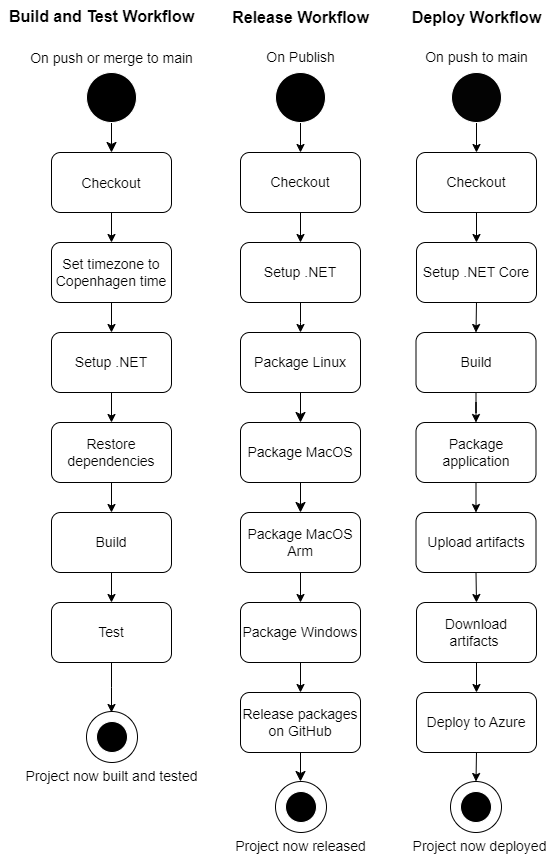

The diagram above was exported from draw.io. Its source (the exported page's mxGraphModel, read from the mxfile embedded in the PNG):
<mxGraphModel dx="3585" dy="1950" grid="1" gridSize="10" guides="1" tooltips="1" connect="1" arrows="1" fold="1" page="1" pageScale="1" pageWidth="850" pageHeight="1100" background="none" math="0" shadow="0">
  <root>
    <mxCell id="0" />
    <mxCell id="1" parent="0" />
    <mxCell id="9VNsDLRpWDY7XI8XTGZ6-4" style="edgeStyle=orthogonalEdgeStyle;rounded=0;orthogonalLoop=1;jettySize=auto;html=1;exitX=0.5;exitY=1;exitDx=0;exitDy=0;entryX=0.5;entryY=0;entryDx=0;entryDy=0;strokeColor=#000000;" parent="1" source="9VNsDLRpWDY7XI8XTGZ6-1" target="9VNsDLRpWDY7XI8XTGZ6-3" edge="1">
      <mxGeometry relative="1" as="geometry" />
    </mxCell>
    <mxCell id="9VNsDLRpWDY7XI8XTGZ6-1" value="" style="ellipse;whiteSpace=wrap;html=1;aspect=fixed;strokeColor=#FFFFFF;fillColor=#000000;" parent="1" vertex="1">
      <mxGeometry x="485" y="130" width="50" height="50" as="geometry" />
    </mxCell>
    <mxCell id="9VNsDLRpWDY7XI8XTGZ6-7" style="edgeStyle=orthogonalEdgeStyle;rounded=0;orthogonalLoop=1;jettySize=auto;html=1;exitX=0.5;exitY=1;exitDx=0;exitDy=0;entryX=0.5;entryY=0;entryDx=0;entryDy=0;strokeColor=#FFFFFF;" parent="1" source="9VNsDLRpWDY7XI8XTGZ6-3" target="9VNsDLRpWDY7XI8XTGZ6-5" edge="1">
      <mxGeometry relative="1" as="geometry" />
    </mxCell>
    <mxCell id="9VNsDLRpWDY7XI8XTGZ6-3" value="&lt;font style=&quot;font-size: 14px;&quot;&gt;Checkout&lt;/font&gt;" style="rounded=1;whiteSpace=wrap;html=1;fillColor=#FFFFFF;strokeColor=#000000;" parent="1" vertex="1">
      <mxGeometry x="450" y="210" width="120" height="60" as="geometry" />
    </mxCell>
    <mxCell id="9VNsDLRpWDY7XI8XTGZ6-9" style="edgeStyle=orthogonalEdgeStyle;rounded=0;orthogonalLoop=1;jettySize=auto;html=1;exitX=0.5;exitY=1;exitDx=0;exitDy=0;strokeColor=#030303;" parent="1" source="9VNsDLRpWDY7XI8XTGZ6-5" edge="1">
      <mxGeometry relative="1" as="geometry">
        <mxPoint x="510" y="390" as="targetPoint" />
        <Array as="points">
          <mxPoint x="510" y="380" />
          <mxPoint x="510" y="380" />
        </Array>
      </mxGeometry>
    </mxCell>
    <mxCell id="URFNs4tsNOO0qyosWPud-2" value="" style="edgeStyle=orthogonalEdgeStyle;rounded=0;orthogonalLoop=1;jettySize=auto;html=1;endArrow=none;endFill=0;startArrow=classic;startFill=1;" parent="1" source="9VNsDLRpWDY7XI8XTGZ6-5" target="9VNsDLRpWDY7XI8XTGZ6-3" edge="1">
      <mxGeometry relative="1" as="geometry" />
    </mxCell>
    <mxCell id="9VNsDLRpWDY7XI8XTGZ6-5" value="&lt;font style=&quot;font-size: 14px;&quot;&gt;Setup .NET&lt;br&gt;&lt;/font&gt;" style="rounded=1;whiteSpace=wrap;html=1;fillColor=#FFFFFF;strokeColor=#000000;" parent="1" vertex="1">
      <mxGeometry x="450" y="300" width="120" height="60" as="geometry" />
    </mxCell>
    <mxCell id="9VNsDLRpWDY7XI8XTGZ6-6" value="&lt;span style=&quot;font-size: 14px;&quot;&gt;On Publish&lt;/span&gt;" style="text;html=1;align=center;verticalAlign=middle;resizable=0;points=[];autosize=1;strokeColor=none;fillColor=none;" parent="1" vertex="1">
      <mxGeometry x="465" y="100" width="90" height="30" as="geometry" />
    </mxCell>
    <mxCell id="9VNsDLRpWDY7XI8XTGZ6-11" style="edgeStyle=orthogonalEdgeStyle;rounded=0;orthogonalLoop=1;jettySize=auto;html=1;exitX=0.5;exitY=1;exitDx=0;exitDy=0;entryX=0.5;entryY=0;entryDx=0;entryDy=0;strokeColor=#030303;" parent="1" source="9VNsDLRpWDY7XI8XTGZ6-8" target="9VNsDLRpWDY7XI8XTGZ6-10" edge="1">
      <mxGeometry relative="1" as="geometry" />
    </mxCell>
    <mxCell id="9VNsDLRpWDY7XI8XTGZ6-8" value="&lt;font style=&quot;font-size: 14px;&quot;&gt;Package MacOS Arm&lt;br&gt;&lt;/font&gt;" style="rounded=1;whiteSpace=wrap;html=1;fillColor=#FFFFFF;strokeColor=#000000;" parent="1" vertex="1">
      <mxGeometry x="450" y="570" width="120" height="60" as="geometry" />
    </mxCell>
    <mxCell id="9VNsDLRpWDY7XI8XTGZ6-15" style="edgeStyle=orthogonalEdgeStyle;rounded=0;orthogonalLoop=1;jettySize=auto;html=1;exitX=0.5;exitY=1;exitDx=0;exitDy=0;entryX=0.5;entryY=0;entryDx=0;entryDy=0;strokeColor=#030303;" parent="1" source="9VNsDLRpWDY7XI8XTGZ6-10" target="b5msubpQONi49HggXn7n-6" edge="1">
      <mxGeometry relative="1" as="geometry" />
    </mxCell>
    <mxCell id="9VNsDLRpWDY7XI8XTGZ6-10" value="&lt;font style=&quot;font-size: 14px;&quot;&gt;Package Windows&lt;/font&gt;" style="rounded=1;whiteSpace=wrap;html=1;fillColor=#FFFFFF;strokeColor=#000000;" parent="1" vertex="1">
      <mxGeometry x="450" y="660" width="120" height="60" as="geometry" />
    </mxCell>
    <mxCell id="9VNsDLRpWDY7XI8XTGZ6-16" value="&lt;font style=&quot;font-size: 14px;&quot;&gt;Project now released&lt;/font&gt;" style="text;html=1;align=center;verticalAlign=middle;resizable=0;points=[];autosize=1;strokeColor=none;fillColor=none;" parent="1" vertex="1">
      <mxGeometry x="430" y="889" width="160" height="30" as="geometry" />
    </mxCell>
    <mxCell id="URFNs4tsNOO0qyosWPud-1" value="&lt;b&gt;&lt;font style=&quot;font-size: 16px;&quot;&gt;Release Workflow&lt;/font&gt;&lt;/b&gt;" style="text;html=1;align=center;verticalAlign=middle;resizable=0;points=[];autosize=1;strokeColor=none;fillColor=none;" parent="1" vertex="1">
      <mxGeometry x="430" y="60" width="160" height="30" as="geometry" />
    </mxCell>
    <mxCell id="9VNsDLRpWDY7XI8XTGZ6-17" style="edgeStyle=orthogonalEdgeStyle;rounded=0;orthogonalLoop=1;jettySize=auto;html=1;exitX=0.5;exitY=1;exitDx=0;exitDy=0;entryX=0.5;entryY=0;entryDx=0;entryDy=0;" parent="1" source="9VNsDLRpWDY7XI8XTGZ6-18" target="9VNsDLRpWDY7XI8XTGZ6-22" edge="1">
      <mxGeometry relative="1" as="geometry" />
    </mxCell>
    <mxCell id="9VNsDLRpWDY7XI8XTGZ6-18" value="" style="ellipse;whiteSpace=wrap;html=1;aspect=fixed;fillColor=#030303;strokeColor=#FFFFFF;" parent="1" vertex="1">
      <mxGeometry x="661" y="130" width="50" height="50" as="geometry" />
    </mxCell>
    <mxCell id="9VNsDLRpWDY7XI8XTGZ6-19" value="&lt;font style=&quot;font-size: 16px;&quot;&gt;&lt;b&gt;Deploy Workflow&lt;/b&gt;&lt;/font&gt;" style="text;html=1;align=center;verticalAlign=middle;resizable=0;points=[];autosize=1;strokeColor=none;fillColor=none;" parent="1" vertex="1">
      <mxGeometry x="612" y="59" width="148" height="31" as="geometry" />
    </mxCell>
    <mxCell id="9VNsDLRpWDY7XI8XTGZ6-20" value="&lt;font style=&quot;font-size: 14px;&quot;&gt;On push to main&lt;/font&gt;" style="text;html=1;align=center;verticalAlign=middle;resizable=0;points=[];autosize=1;strokeColor=none;fillColor=none;" parent="1" vertex="1">
      <mxGeometry x="621" y="100" width="130" height="30" as="geometry" />
    </mxCell>
    <mxCell id="9VNsDLRpWDY7XI8XTGZ6-21" style="edgeStyle=orthogonalEdgeStyle;rounded=0;orthogonalLoop=1;jettySize=auto;html=1;exitX=0.5;exitY=1;exitDx=0;exitDy=0;entryX=0.5;entryY=0;entryDx=0;entryDy=0;" parent="1" source="9VNsDLRpWDY7XI8XTGZ6-22" target="9VNsDLRpWDY7XI8XTGZ6-24" edge="1">
      <mxGeometry relative="1" as="geometry" />
    </mxCell>
    <mxCell id="9VNsDLRpWDY7XI8XTGZ6-22" value="&lt;font style=&quot;font-size: 14px;&quot;&gt;Checkout&lt;/font&gt;" style="rounded=1;whiteSpace=wrap;html=1;fillColor=#FFFFFF;strokeColor=#000000;fontColor=#000000;" parent="1" vertex="1">
      <mxGeometry x="626" y="210" width="120" height="60" as="geometry" />
    </mxCell>
    <mxCell id="b5msubpQONi49HggXn7n-17" style="edgeStyle=orthogonalEdgeStyle;rounded=0;orthogonalLoop=1;jettySize=auto;html=1;exitX=0.5;exitY=1;exitDx=0;exitDy=0;entryX=0.5;entryY=0;entryDx=0;entryDy=0;" parent="1" source="9VNsDLRpWDY7XI8XTGZ6-24" target="9VNsDLRpWDY7XI8XTGZ6-26" edge="1">
      <mxGeometry relative="1" as="geometry" />
    </mxCell>
    <mxCell id="9VNsDLRpWDY7XI8XTGZ6-24" value="&lt;font style=&quot;font-size: 14px;&quot;&gt;Setup .NET Core&lt;br&gt;&lt;/font&gt;" style="rounded=1;whiteSpace=wrap;html=1;fillColor=#FFFFFF;strokeColor=#000000;fontColor=#000000;" parent="1" vertex="1">
      <mxGeometry x="626" y="300" width="120" height="60" as="geometry" />
    </mxCell>
    <mxCell id="b5msubpQONi49HggXn7n-16" style="edgeStyle=orthogonalEdgeStyle;rounded=0;orthogonalLoop=1;jettySize=auto;html=1;exitX=0.5;exitY=1;exitDx=0;exitDy=0;" parent="1" source="9VNsDLRpWDY7XI8XTGZ6-26" target="b5msubpQONi49HggXn7n-8" edge="1">
      <mxGeometry relative="1" as="geometry" />
    </mxCell>
    <mxCell id="9VNsDLRpWDY7XI8XTGZ6-26" value="&lt;font color=&quot;#000000&quot; style=&quot;font-size: 14px;&quot;&gt;Build&lt;br&gt;&lt;/font&gt;" style="rounded=1;whiteSpace=wrap;html=1;fillColor=#FFFFFF;strokeColor=#000000;fontColor=#FFFFFF;" parent="1" vertex="1">
      <mxGeometry x="625.5" y="390" width="120" height="60" as="geometry" />
    </mxCell>
    <mxCell id="9VNsDLRpWDY7XI8XTGZ6-28" value="&lt;font color=&quot;#030303&quot; style=&quot;font-size: 14px;&quot;&gt;Project now deployed&lt;br&gt;&lt;/font&gt;" style="text;html=1;align=center;verticalAlign=middle;resizable=0;points=[];autosize=1;strokeColor=none;fillColor=none;fontColor=#FFFFFF;" parent="1" vertex="1">
      <mxGeometry x="612" y="890" width="153" height="29" as="geometry" />
    </mxCell>
    <mxCell id="9VNsDLRpWDY7XI8XTGZ6-29" value="" style="ellipse;whiteSpace=wrap;html=1;aspect=fixed;fontSize=16;fillColor=#000000;strokeColor=#F7F7F7;" parent="1" vertex="1">
      <mxGeometry x="296" y="130" width="50" height="50" as="geometry" />
    </mxCell>
    <mxCell id="9VNsDLRpWDY7XI8XTGZ6-30" style="edgeStyle=none;curved=1;rounded=0;orthogonalLoop=1;jettySize=auto;html=1;exitX=0.5;exitY=1;exitDx=0;exitDy=0;entryX=0.5;entryY=0;entryDx=0;entryDy=0;fontSize=12;startSize=8;endSize=8;strokeColor=#000000;" parent="1" source="9VNsDLRpWDY7XI8XTGZ6-31" target="9VNsDLRpWDY7XI8XTGZ6-33" edge="1">
      <mxGeometry relative="1" as="geometry" />
    </mxCell>
    <mxCell id="9VNsDLRpWDY7XI8XTGZ6-31" value="" style="ellipse;whiteSpace=wrap;html=1;aspect=fixed;fontSize=16;fillColor=#000000;strokeColor=#FFFFFF;" parent="1" vertex="1">
      <mxGeometry x="296" y="130" width="50" height="50" as="geometry" />
    </mxCell>
    <mxCell id="9VNsDLRpWDY7XI8XTGZ6-32" style="edgeStyle=orthogonalEdgeStyle;rounded=0;orthogonalLoop=1;jettySize=auto;html=1;exitX=0.5;exitY=1;exitDx=0;exitDy=0;entryX=0.5;entryY=0;entryDx=0;entryDy=0;strokeColor=#000000;" parent="1" source="9VNsDLRpWDY7XI8XTGZ6-33" target="9VNsDLRpWDY7XI8XTGZ6-37" edge="1">
      <mxGeometry relative="1" as="geometry" />
    </mxCell>
    <mxCell id="9VNsDLRpWDY7XI8XTGZ6-33" value="&lt;font style=&quot;font-size: 14px;&quot;&gt;Checkout&lt;/font&gt;&lt;font style=&quot;font-size: 14px;&quot;&gt;&lt;br&gt;&lt;/font&gt;" style="rounded=1;whiteSpace=wrap;html=1;fontSize=16;strokeColor=#000000;fillColor=#FFFFFF;" parent="1" vertex="1">
      <mxGeometry x="261" y="210" width="120" height="60" as="geometry" />
    </mxCell>
    <mxCell id="9VNsDLRpWDY7XI8XTGZ6-34" value="&lt;div&gt;&lt;font color=&quot;#000000&quot;&gt;&lt;b&gt;Build and Test Workflow&lt;/b&gt;&lt;/font&gt;&lt;/div&gt;" style="text;html=1;align=center;verticalAlign=middle;resizable=0;points=[];autosize=1;strokeColor=none;fillColor=none;fontSize=16;fontColor=#FAFAFA;fontStyle=0" parent="1" vertex="1">
      <mxGeometry x="210" y="58" width="203" height="31" as="geometry" />
    </mxCell>
    <mxCell id="9VNsDLRpWDY7XI8XTGZ6-35" value="&lt;font color=&quot;#000000&quot; style=&quot;font-size: 14px;&quot;&gt;On push or merge to main&lt;br&gt;&lt;/font&gt;" style="text;html=1;align=center;verticalAlign=middle;resizable=0;points=[];autosize=1;strokeColor=none;fillColor=none;fontSize=16;fontColor=#EDEDED;" parent="1" vertex="1">
      <mxGeometry x="226" y="100" width="190" height="30" as="geometry" />
    </mxCell>
    <mxCell id="9VNsDLRpWDY7XI8XTGZ6-36" style="edgeStyle=orthogonalEdgeStyle;rounded=0;orthogonalLoop=1;jettySize=auto;html=1;exitX=0.5;exitY=1;exitDx=0;exitDy=0;entryX=0.5;entryY=0;entryDx=0;entryDy=0;strokeColor=#000000;" parent="1" source="9VNsDLRpWDY7XI8XTGZ6-37" target="9VNsDLRpWDY7XI8XTGZ6-39" edge="1">
      <mxGeometry relative="1" as="geometry" />
    </mxCell>
    <mxCell id="9VNsDLRpWDY7XI8XTGZ6-37" value="&lt;span style=&quot;font-size: 14px;&quot;&gt;Set timezone to Copenhagen time&lt;/span&gt;" style="rounded=1;whiteSpace=wrap;html=1;strokeColor=#000000;fillColor=#FFFFFF;" parent="1" vertex="1">
      <mxGeometry x="261" y="300" width="120" height="60" as="geometry" />
    </mxCell>
    <mxCell id="9VNsDLRpWDY7XI8XTGZ6-38" style="edgeStyle=orthogonalEdgeStyle;rounded=0;orthogonalLoop=1;jettySize=auto;html=1;exitX=0.5;exitY=1;exitDx=0;exitDy=0;entryX=0.5;entryY=0;entryDx=0;entryDy=0;strokeColor=#000000;" parent="1" source="9VNsDLRpWDY7XI8XTGZ6-39" target="9VNsDLRpWDY7XI8XTGZ6-41" edge="1">
      <mxGeometry relative="1" as="geometry" />
    </mxCell>
    <mxCell id="9VNsDLRpWDY7XI8XTGZ6-39" value="&lt;span style=&quot;font-size: 14px;&quot;&gt;Setup .NET&lt;/span&gt;" style="rounded=1;whiteSpace=wrap;html=1;strokeColor=#000000;fillColor=#FFFFFF;" parent="1" vertex="1">
      <mxGeometry x="261" y="390" width="120" height="60" as="geometry" />
    </mxCell>
    <mxCell id="9VNsDLRpWDY7XI8XTGZ6-40" style="edgeStyle=orthogonalEdgeStyle;rounded=0;orthogonalLoop=1;jettySize=auto;html=1;exitX=0.5;exitY=1;exitDx=0;exitDy=0;entryX=0.5;entryY=0;entryDx=0;entryDy=0;strokeColor=#000000;" parent="1" source="9VNsDLRpWDY7XI8XTGZ6-41" target="9VNsDLRpWDY7XI8XTGZ6-43" edge="1">
      <mxGeometry relative="1" as="geometry" />
    </mxCell>
    <mxCell id="9VNsDLRpWDY7XI8XTGZ6-41" value="&lt;font style=&quot;font-size: 14px;&quot;&gt;Restore dependencies&lt;/font&gt;&lt;font style=&quot;font-size: 14px;&quot;&gt;&lt;br&gt;&lt;/font&gt;" style="rounded=1;whiteSpace=wrap;html=1;fillColor=#FFFFFF;strokeColor=#000000;" parent="1" vertex="1">
      <mxGeometry x="261" y="480" width="120" height="60" as="geometry" />
    </mxCell>
    <mxCell id="9VNsDLRpWDY7XI8XTGZ6-42" style="edgeStyle=orthogonalEdgeStyle;rounded=0;orthogonalLoop=1;jettySize=auto;html=1;exitX=0.5;exitY=1;exitDx=0;exitDy=0;entryX=0.5;entryY=0;entryDx=0;entryDy=0;strokeColor=#000000;" parent="1" source="9VNsDLRpWDY7XI8XTGZ6-43" target="9VNsDLRpWDY7XI8XTGZ6-45" edge="1">
      <mxGeometry relative="1" as="geometry" />
    </mxCell>
    <mxCell id="9VNsDLRpWDY7XI8XTGZ6-43" value="&lt;font style=&quot;font-size: 14px;&quot;&gt;Build&lt;/font&gt;" style="rounded=1;whiteSpace=wrap;html=1;strokeColor=#000000;fillColor=#FFFFFF;" parent="1" vertex="1">
      <mxGeometry x="261" y="570" width="120" height="60" as="geometry" />
    </mxCell>
    <mxCell id="9VNsDLRpWDY7XI8XTGZ6-44" style="edgeStyle=orthogonalEdgeStyle;rounded=0;orthogonalLoop=1;jettySize=auto;html=1;exitX=0.5;exitY=1;exitDx=0;exitDy=0;entryX=0.5;entryY=0;entryDx=0;entryDy=0;strokeColor=#000000;" parent="1" source="9VNsDLRpWDY7XI8XTGZ6-45" edge="1">
      <mxGeometry relative="1" as="geometry">
        <mxPoint x="321" y="770" as="targetPoint" />
      </mxGeometry>
    </mxCell>
    <mxCell id="9VNsDLRpWDY7XI8XTGZ6-45" value="&lt;span style=&quot;font-size: 14px;&quot;&gt;Test&lt;/span&gt;" style="rounded=1;whiteSpace=wrap;html=1;strokeColor=#000000;fillColor=#FFFFFF;" parent="1" vertex="1">
      <mxGeometry x="261" y="660" width="120" height="60" as="geometry" />
    </mxCell>
    <mxCell id="9VNsDLRpWDY7XI8XTGZ6-47" value="&lt;font style=&quot;font-size: 14px;&quot;&gt;Project now built and tested&lt;/font&gt;" style="text;html=1;align=center;verticalAlign=middle;resizable=0;points=[];autosize=1;strokeColor=none;fillColor=none;" parent="1" vertex="1">
      <mxGeometry x="225" y="820" width="192" height="29" as="geometry" />
    </mxCell>
    <mxCell id="b5msubpQONi49HggXn7n-4" style="edgeStyle=none;curved=1;rounded=0;orthogonalLoop=1;jettySize=auto;html=1;exitX=0.5;exitY=1;exitDx=0;exitDy=0;entryX=0.5;entryY=0;entryDx=0;entryDy=0;fontSize=12;startSize=8;endSize=8;" parent="1" source="b5msubpQONi49HggXn7n-1" target="b5msubpQONi49HggXn7n-2" edge="1">
      <mxGeometry relative="1" as="geometry" />
    </mxCell>
    <mxCell id="b5msubpQONi49HggXn7n-1" value="&lt;font style=&quot;font-size: 14px;&quot;&gt;Package Linux&lt;br&gt;&lt;/font&gt;" style="rounded=1;whiteSpace=wrap;html=1;fillColor=#FFFFFF;strokeColor=#000000;" parent="1" vertex="1">
      <mxGeometry x="450" y="390" width="120" height="60" as="geometry" />
    </mxCell>
    <mxCell id="b5msubpQONi49HggXn7n-5" style="edgeStyle=none;curved=1;rounded=0;orthogonalLoop=1;jettySize=auto;html=1;exitX=0.5;exitY=1;exitDx=0;exitDy=0;entryX=0.5;entryY=0;entryDx=0;entryDy=0;fontSize=12;startSize=8;endSize=8;" parent="1" source="b5msubpQONi49HggXn7n-2" target="9VNsDLRpWDY7XI8XTGZ6-8" edge="1">
      <mxGeometry relative="1" as="geometry" />
    </mxCell>
    <mxCell id="b5msubpQONi49HggXn7n-2" value="&lt;font style=&quot;font-size: 14px;&quot;&gt;Package MacOS&lt;br&gt;&lt;/font&gt;" style="rounded=1;whiteSpace=wrap;html=1;fillColor=#FFFFFF;strokeColor=#000000;" parent="1" vertex="1">
      <mxGeometry x="450" y="480" width="120" height="60" as="geometry" />
    </mxCell>
    <mxCell id="b5msubpQONi49HggXn7n-7" style="edgeStyle=none;curved=1;rounded=0;orthogonalLoop=1;jettySize=auto;html=1;exitX=0.5;exitY=1;exitDx=0;exitDy=0;entryX=0.5;entryY=0;entryDx=0;entryDy=0;fontSize=12;startSize=8;endSize=8;" parent="1" source="b5msubpQONi49HggXn7n-6" edge="1">
      <mxGeometry relative="1" as="geometry">
        <mxPoint x="510" y="839" as="targetPoint" />
      </mxGeometry>
    </mxCell>
    <mxCell id="b5msubpQONi49HggXn7n-6" value="&lt;span style=&quot;font-size: 14px;&quot;&gt;Release packages on GitHub&lt;/span&gt;" style="rounded=1;whiteSpace=wrap;html=1;fillColor=#FFFFFF;strokeColor=#000000;" parent="1" vertex="1">
      <mxGeometry x="450" y="750" width="120" height="60" as="geometry" />
    </mxCell>
    <mxCell id="b5msubpQONi49HggXn7n-15" style="edgeStyle=orthogonalEdgeStyle;rounded=0;orthogonalLoop=1;jettySize=auto;html=1;exitX=0.5;exitY=1;exitDx=0;exitDy=0;entryX=0.5;entryY=0;entryDx=0;entryDy=0;" parent="1" source="b5msubpQONi49HggXn7n-8" target="b5msubpQONi49HggXn7n-9" edge="1">
      <mxGeometry relative="1" as="geometry" />
    </mxCell>
    <mxCell id="b5msubpQONi49HggXn7n-8" value="&lt;font style=&quot;font-size: 14px;&quot; color=&quot;#000000&quot;&gt;Package application&lt;/font&gt;" style="rounded=1;whiteSpace=wrap;html=1;fillColor=#FFFFFF;strokeColor=#000000;fontColor=#FFFFFF;" parent="1" vertex="1">
      <mxGeometry x="625.5" y="480" width="120" height="60" as="geometry" />
    </mxCell>
    <mxCell id="b5msubpQONi49HggXn7n-14" style="edgeStyle=orthogonalEdgeStyle;rounded=0;orthogonalLoop=1;jettySize=auto;html=1;exitX=0.5;exitY=1;exitDx=0;exitDy=0;entryX=0.5;entryY=0;entryDx=0;entryDy=0;" parent="1" source="b5msubpQONi49HggXn7n-9" target="b5msubpQONi49HggXn7n-10" edge="1">
      <mxGeometry relative="1" as="geometry" />
    </mxCell>
    <mxCell id="b5msubpQONi49HggXn7n-9" value="&lt;font color=&quot;#000000&quot; style=&quot;font-size: 14px;&quot;&gt;Upload artifacts&lt;br&gt;&lt;/font&gt;" style="rounded=1;whiteSpace=wrap;html=1;fillColor=#FFFFFF;strokeColor=#000000;fontColor=#FFFFFF;" parent="1" vertex="1">
      <mxGeometry x="625.5" y="570" width="120" height="60" as="geometry" />
    </mxCell>
    <mxCell id="b5msubpQONi49HggXn7n-13" style="edgeStyle=orthogonalEdgeStyle;rounded=0;orthogonalLoop=1;jettySize=auto;html=1;exitX=0.5;exitY=1;exitDx=0;exitDy=0;entryX=0.5;entryY=0;entryDx=0;entryDy=0;" parent="1" source="b5msubpQONi49HggXn7n-10" target="b5msubpQONi49HggXn7n-11" edge="1">
      <mxGeometry relative="1" as="geometry" />
    </mxCell>
    <mxCell id="b5msubpQONi49HggXn7n-10" value="&lt;font color=&quot;#000000&quot; style=&quot;font-size: 14px;&quot;&gt;Download artifacts&amp;nbsp;&lt;br&gt;&lt;/font&gt;" style="rounded=1;whiteSpace=wrap;html=1;fillColor=#FFFFFF;strokeColor=#000000;fontColor=#FFFFFF;" parent="1" vertex="1">
      <mxGeometry x="626" y="660" width="120" height="60" as="geometry" />
    </mxCell>
    <mxCell id="b5msubpQONi49HggXn7n-12" style="edgeStyle=orthogonalEdgeStyle;rounded=0;orthogonalLoop=1;jettySize=auto;html=1;exitX=0.5;exitY=1;exitDx=0;exitDy=0;entryX=0.5;entryY=0;entryDx=0;entryDy=0;" parent="1" source="b5msubpQONi49HggXn7n-11" target="KaK2cn12pbw8GmOEs1QB-1" edge="1">
      <mxGeometry relative="1" as="geometry" />
    </mxCell>
    <mxCell id="b5msubpQONi49HggXn7n-11" value="&lt;font color=&quot;#000000&quot; style=&quot;font-size: 14px;&quot;&gt;Deploy to Azure&lt;br&gt;&lt;/font&gt;" style="rounded=1;whiteSpace=wrap;html=1;fillColor=#FFFFFF;strokeColor=#000000;fontColor=#FFFFFF;" parent="1" vertex="1">
      <mxGeometry x="626" y="750" width="120" height="60" as="geometry" />
    </mxCell>
    <mxCell id="KaK2cn12pbw8GmOEs1QB-1" value="" style="ellipse;whiteSpace=wrap;html=1;aspect=fixed;" vertex="1" parent="1">
      <mxGeometry x="660" y="839" width="51" height="51" as="geometry" />
    </mxCell>
    <mxCell id="9VNsDLRpWDY7XI8XTGZ6-27" value="" style="ellipse;whiteSpace=wrap;html=1;aspect=fixed;strokeColor=#FFFFFF;fillColor=#000000;" parent="1" vertex="1">
      <mxGeometry x="670" y="849" width="31" height="31" as="geometry" />
    </mxCell>
    <mxCell id="KaK2cn12pbw8GmOEs1QB-2" value="" style="ellipse;whiteSpace=wrap;html=1;aspect=fixed;" vertex="1" parent="1">
      <mxGeometry x="485" y="839" width="51" height="51" as="geometry" />
    </mxCell>
    <mxCell id="KaK2cn12pbw8GmOEs1QB-3" value="" style="ellipse;whiteSpace=wrap;html=1;aspect=fixed;strokeColor=#FFFFFF;fillColor=#000000;" vertex="1" parent="1">
      <mxGeometry x="495" y="849" width="31" height="31" as="geometry" />
    </mxCell>
    <mxCell id="KaK2cn12pbw8GmOEs1QB-6" value="" style="ellipse;whiteSpace=wrap;html=1;aspect=fixed;" vertex="1" parent="1">
      <mxGeometry x="296" y="769" width="51" height="51" as="geometry" />
    </mxCell>
    <mxCell id="KaK2cn12pbw8GmOEs1QB-7" value="" style="ellipse;whiteSpace=wrap;html=1;aspect=fixed;strokeColor=#FFFFFF;fillColor=#000000;" vertex="1" parent="1">
      <mxGeometry x="306" y="779" width="31" height="31" as="geometry" />
    </mxCell>
  </root>
</mxGraphModel>